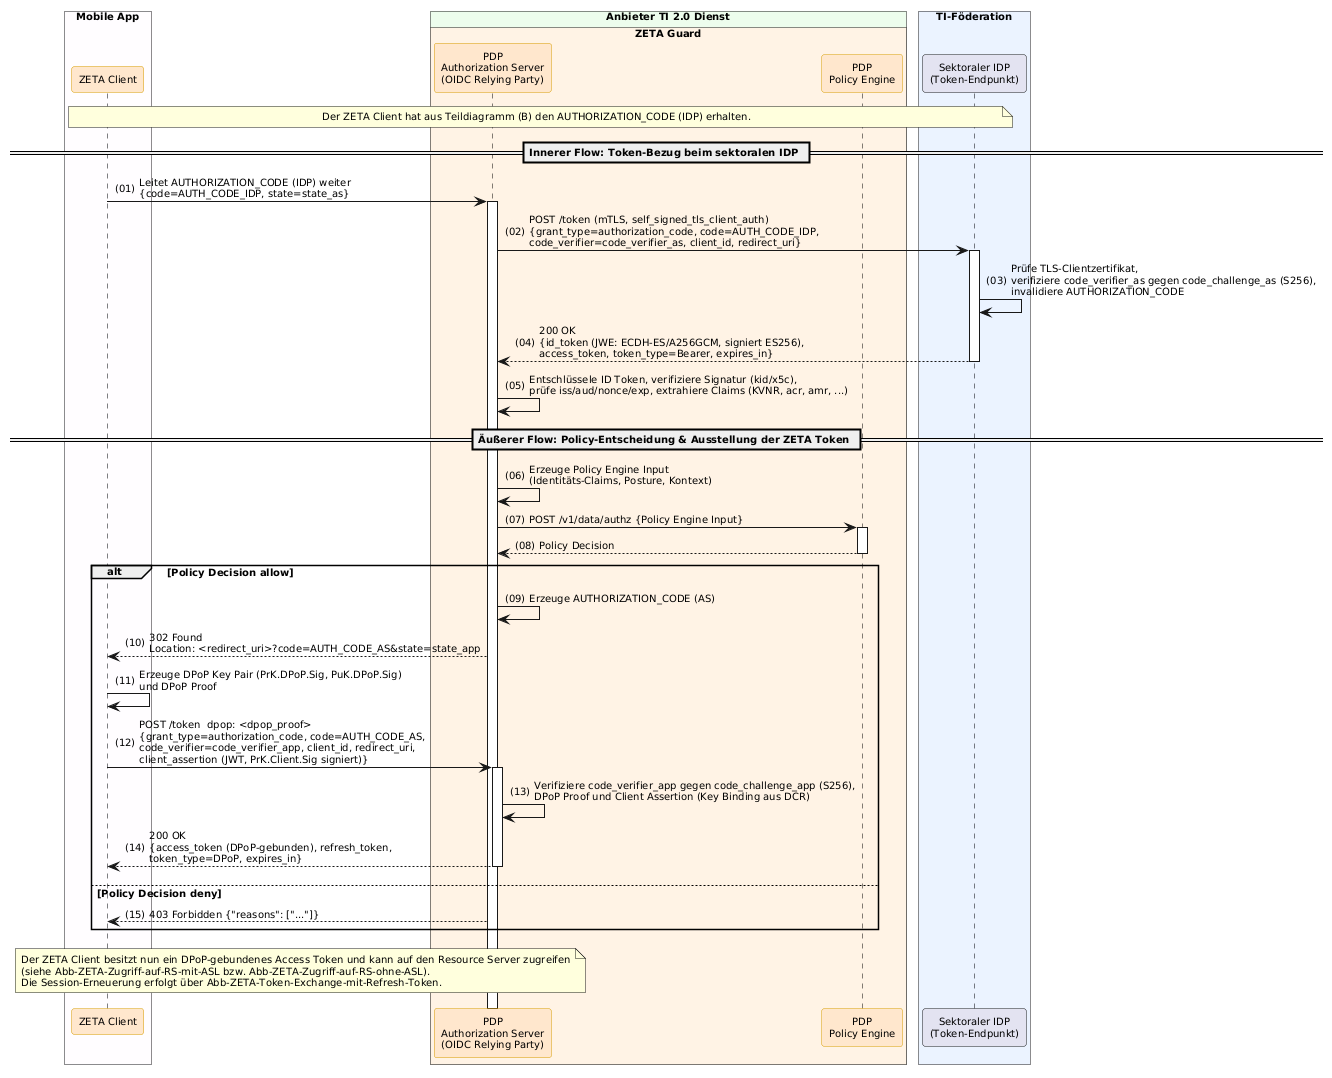

The diagram above was rendered by PlantUML. Its source (embedded in the PNG):
@startuml "Abb-ZETA-OIDC-Token-Bezug"
!include ../puml-layout.txt


' Teildiagramm (C): Token-Bezug beim sektoralen IDP, Policy-Entscheidung und Ausstellung der ZETA Token
' Teil von Abb-ZETA-OIDC-Authentifizierung-mobiler-Clients

box "Mobile App" DEVICE_COLOR
  participant Client as "ZETA Client" <<zeta>>
end box

box "Anbieter TI 2.0 Dienst" PROVIDER_COLOR
  box "ZETA Guard" ZETA_GUARD_COLOR
    participant AuthS as "PDP\nAuthorization Server\n(OIDC Relying Party)" <<zeta>>
    participant OPA as "PDP\nPolicy Engine" <<zeta>>
  end box
end box

box "TI-Föderation" #EAF2FF
  participant IDP as "Sektoraler IDP\n(Token-Endpunkt)"
end box

note over Client, IDP: Der ZETA Client hat aus Teildiagramm (B) den AUTHORIZATION_CODE (IDP) erhalten.

== Innerer Flow: Token-Bezug beim sektoralen IDP ==

Client -> AuthS++: Leitet AUTHORIZATION_CODE (IDP) weiter\n{code=AUTH_CODE_IDP, state=state_as}
AuthS -> IDP++: POST /token (mTLS, self_signed_tls_client_auth)\n{grant_type=authorization_code, code=AUTH_CODE_IDP,\ncode_verifier=code_verifier_as, client_id, redirect_uri}
IDP -> IDP: Prüfe TLS-Clientzertifikat,\nverifiziere code_verifier_as gegen code_challenge_as (S256),\ninvalidiere AUTHORIZATION_CODE
IDP --> AuthS--: 200 OK\n{id_token (JWE: ECDH-ES/A256GCM, signiert ES256),\naccess_token, token_type=Bearer, expires_in}
AuthS -> AuthS: Entschlüssele ID Token, verifiziere Signatur (kid/x5c),\nprüfe iss/aud/nonce/exp, extrahiere Claims (KVNR, acr, amr, ...)

== Äußerer Flow: Policy-Entscheidung & Ausstellung der ZETA Token ==

AuthS -> AuthS: Erzeuge Policy Engine Input\n(Identitäts-Claims, Posture, Kontext)
AuthS -> OPA++: POST /v1/data/authz {Policy Engine Input}
OPA --> AuthS--: Policy Decision

alt Policy Decision allow
    AuthS -> AuthS: Erzeuge AUTHORIZATION_CODE (AS)
    AuthS --> Client: 302 Found\nLocation: <redirect_uri>?code=AUTH_CODE_AS&state=state_app
    Client -> Client: Erzeuge DPoP Key Pair (PrK.DPoP.Sig, PuK.DPoP.Sig)\nund DPoP Proof
    Client -> AuthS++: POST /token  dpop: <dpop_proof>\n{grant_type=authorization_code, code=AUTH_CODE_AS,\ncode_verifier=code_verifier_app, client_id, redirect_uri,\nclient_assertion (JWT, PrK.Client.Sig signiert)}
    AuthS -> AuthS: Verifiziere code_verifier_app gegen code_challenge_app (S256),\nDPoP Proof und Client Assertion (Key Binding aus DCR)
    AuthS --> Client--: 200 OK\n{access_token (DPoP-gebunden), refresh_token,\ntoken_type=DPoP, expires_in}
else Policy Decision deny
    AuthS --> Client: 403 Forbidden {"reasons": ["..."]}
end

note over Client, AuthS
  Der ZETA Client besitzt nun ein DPoP-gebundenes Access Token und kann auf den Resource Server zugreifen
  (siehe Abb-ZETA-Zugriff-auf-RS-mit-ASL bzw. Abb-ZETA-Zugriff-auf-RS-ohne-ASL).
  Die Session-Erneuerung erfolgt über Abb-ZETA-Token-Exchange-mit-Refresh-Token.
end note

@enduml